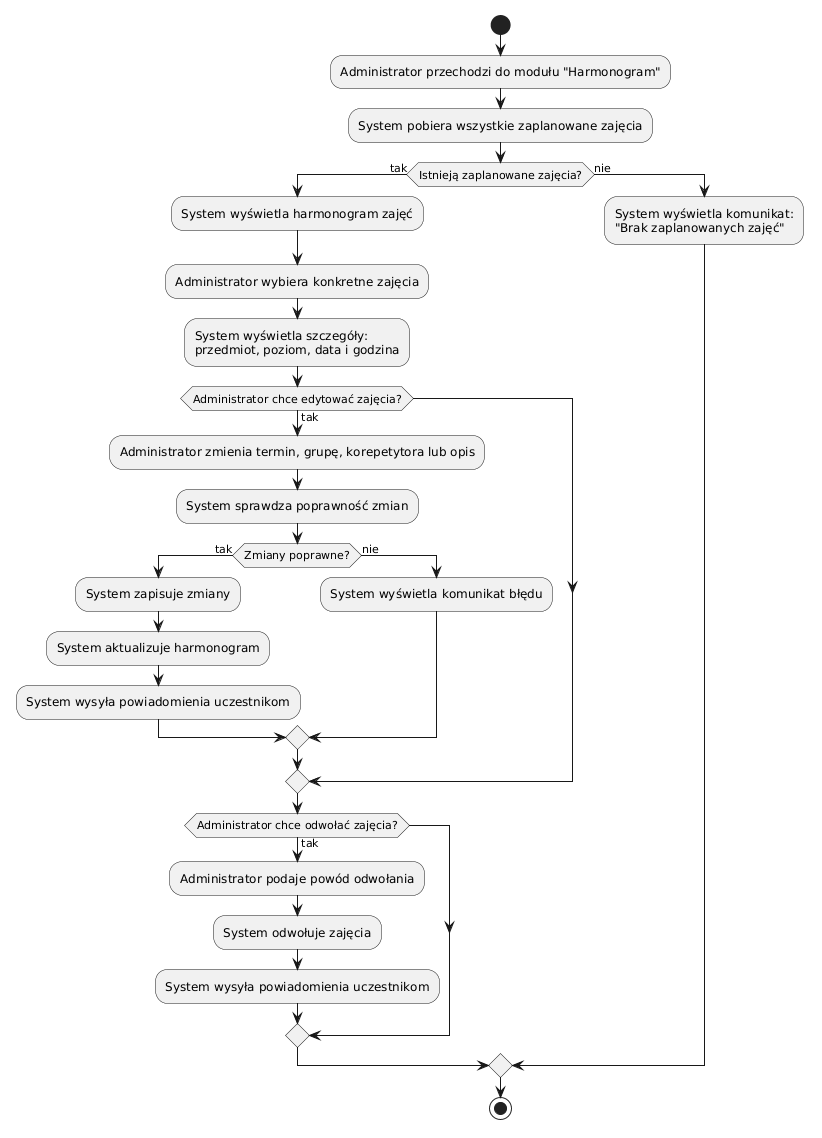

The diagram above was rendered by PlantUML. Its source (embedded in the PNG):
@startuml
start
:Administrator przechodzi do modułu "Harmonogram";
:System pobiera wszystkie zaplanowane zajęcia;

if (Istnieją zaplanowane zajęcia?) then (tak)
  :System wyświetla harmonogram zajęć;

  :Administrator wybiera konkretne zajęcia;
  :System wyświetla szczegóły:
  przedmiot, poziom, data i godzina;

  if (Administrator chce edytować zajęcia?) then (tak)
    :Administrator zmienia termin, grupę, korepetytora lub opis;
    :System sprawdza poprawność zmian;

    if (Zmiany poprawne?) then (tak)
      :System zapisuje zmiany;
      :System aktualizuje harmonogram;
      :System wysyła powiadomienia uczestnikom;
    else (nie)
      :System wyświetla komunikat błędu;
    endif
  endif

  if (Administrator chce odwołać zajęcia?) then (tak)
    :Administrator podaje powód odwołania;
    :System odwołuje zajęcia;
    :System wysyła powiadomienia uczestnikom;
  endif

else (nie)
  :System wyświetla komunikat:
  "Brak zaplanowanych zajęć";
endif

stop
@enduml